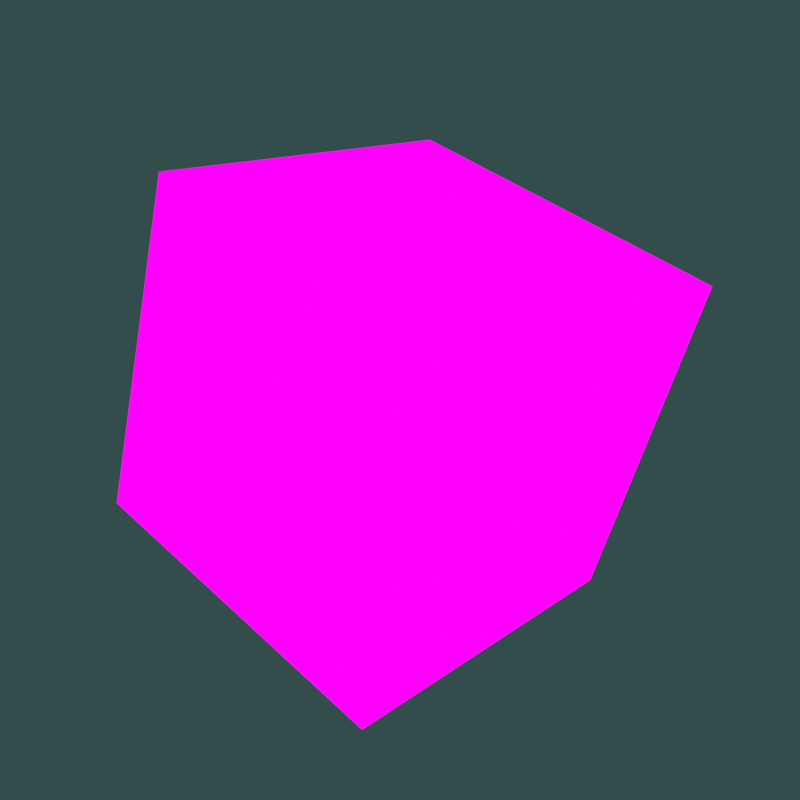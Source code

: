 # Source: 1.blend  (saved by Blender 4.2.66; exported with 4.5.12 LTS)
import bpy
from mathutils import Matrix  # noqa: F401  (used for matrix-valued properties, if any)

bpy.ops.wm.read_factory_settings(use_empty=True)
scene = bpy.context.scene
scene.name = 'Scene'

# ---- collections
col_main = bpy.data.collections.new('Main'); scene.collection.children.link(col_main)

# ---- images (referenced by path relative to the original .blend; pixels are not part of the script)
import os
ASSET_DIR = os.environ.get("B2B_ASSET_DIR", "")  # directory of the original .blend (textures are referenced by path, not embedded)
HERE = os.path.dirname(os.path.abspath(__file__))  # packed textures are extracted next to this script under _unpacked/

def load_image(name, relpath, width, height, colorspace="sRGB"):
    """Load a texture the original file referenced (path relative to the .blend, or extracted next to this script)."""
    p = next((c for c in (os.path.join(HERE, relpath), os.path.join(ASSET_DIR, relpath)) if relpath and os.path.exists(c)), "")
    if p:
        img = bpy.data.images.load(p, check_existing=True)
        img.name = name
    else:  # same state as the original file: an image datablock whose file is absent (Cycles renders it pink)
        img = bpy.data.images.new(name, width, height)
        img.source = "FILE"
        img.filepath = "//" + (relpath or name)
    img.colorspace_settings.name = colorspace
    return img
img_0_hr_png = load_image('0_HR.png', '0_HR.png', 1024, 1024, 'sRGB')

# ---- materials (node trees are filled in below, after node groups)
mat_image = bpy.data.materials.new('image')

# ---- material node trees
mat_image.use_nodes = True; mat_image.node_tree.nodes.clear()
_N = mat_image.node_tree.nodes; _L = mat_image.node_tree.links
n0 = _N.new('ShaderNodeOutputMaterial'); n0.name = 'Material Output'; n0.location = (300, 300)
n1 = _N.new('ShaderNodeEmission'); n1.name = 'Emission'; n1.location = (10, 300)
n2 = _N.new('ShaderNodeTexImage'); n2.name = 'Image Texture'; n2.location = (-280, 280)
n2.image = img_0_hr_png
_L.new(n1.outputs[0], n0.inputs[0])
_L.new(n2.outputs[0], n1.inputs[0])
n0.is_active_output = True

# ---- world
world_world = bpy.data.worlds.new('World'); scene.world = world_world
world_world.use_nodes = True; world_world.node_tree.nodes.clear()
_N = world_world.node_tree.nodes; _L = world_world.node_tree.links
n0 = _N.new('ShaderNodeOutputWorld'); n0.name = 'World Output'; n0.location = (300, 300)
n1 = _N.new('ShaderNodeBackground'); n1.name = 'Background'; n1.location = (10, 300)
n1.inputs[0].default_value = (0.03311, 0.07227, 0.07227, 1.0)
_L.new(n1.outputs[0], n0.inputs[0])
n0.is_active_output = True
world_world.color = (0.05088, 0.05088, 0.05088)
world_world.sun_shadow_jitter_overblur = 0.0

# ---- cameras
cam_camera = bpy.data.cameras.new('Camera')
cam_camera.clip_end = 100.0
cam_camera.ortho_scale = 7.314
cam_camera_001 = bpy.data.cameras.new('Camera.001')
cam_camera_001.lens = 50.0
cam_camera_001.lens_unit = 'FOV'

# ---- lights
light_light = bpy.data.lights.new('Light', 'POINT')
light_light.energy = 1000.0
light_light.shadow_soft_size = 0.1
light_light_001 = bpy.data.lights.new('Light.001', 'POINT')
light_light_001.energy = 1000.0
light_light_001.shadow_soft_size = 0.1

# ---- meshes
me_plane = bpy.data.meshes.new('Plane')
me_plane.from_pydata([(-1.0, -1.0, 0.0), (1.0, -1.0, 0.0), (-1.0, 1.0, 0.0), (1.0, 1.0, 0.0)], [], [(0, 1, 3, 2)])
_uv = me_plane.uv_layers.new(name='UVMap')
_uv.uv.foreach_set('vector', [0.0, 0.0, 1.0, 0.0, 1.0, 1.0, 0.0, 1.0])
me_plane.materials.append(mat_image)
me_plane.update()
me_cube_001 = bpy.data.meshes.new('Cube.001')
me_cube_001.from_pydata([(-1.0, -1.0, -1.0), (-1.0, -1.0, 1.0), (-1.0, 1.0, -1.0), (-1.0, 1.0, 1.0), (1.0, -1.0, -1.0), (1.0, -1.0, 1.0), (1.0, 1.0, -1.0), (1.0, 1.0, 1.0)], [], [(0, 1, 3, 2), (2, 3, 7, 6), (6, 7, 5, 4), (4, 5, 1, 0), (2, 6, 4, 0), (7, 3, 1, 5)])
_uv = me_cube_001.uv_layers.new(name='UVMap')
_uv.uv.foreach_set('vector', [0.0, 0.0, 0.0, 1.0, 1.0, 1.0, 1.0, 0.0, 0.0, 0.0, 0.0, 1.0, 1.0, 1.0, 1.0, 0.0, 1.0, 0.0, 1.0, 1.0, 0.0, 1.0, 0.0, 0.0, 1.0, 0.0, 1.0, 1.0, 0.0, 1.0, 0.0, 0.0, 0.0, 1.0, 1.0, 1.0, 1.0, 0.0, 0.0, 0.0, 1.0, 1.0, 0.0, 1.0, 0.0, 0.0, 1.0, 0.0])
me_cube_001.materials.append(mat_image)
me_cube_001.update()

# ---- objects
ob_camera = bpy.data.objects.new('Camera', cam_camera)
ob_pointlight = bpy.data.objects.new('PointLight', light_light)
ob_cameradelta = bpy.data.objects.new('CameraDelta', cam_camera_001)
ob_pointlightdelta = bpy.data.objects.new('PointLightDelta', light_light_001)
ob_plane = bpy.data.objects.new('Plane', me_plane)
ob_cube = bpy.data.objects.new('Cube', me_cube_001)

# ---- transforms, parenting, visibility, modifiers, constraints
ob_camera.location = (7.359, -6.926, 4.958)
ob_camera.rotation_euler = (1.109, 0.0, 0.8149)
ob_camera.lock_rotations_4d = False
ob_camera.empty_display_type = 'ARROWS'
ob_camera.color = (0.0, 0.0, 0.0, 0.0)
ob_camera.hide_render = True
ob_camera.display_type = 'WIRE'
ob_camera.lineart.crease_threshold = 0.0
ob_pointlight.location = (4.076, 1.005, 5.904)
ob_pointlight.rotation_euler = (0.6503, 0.05522, 1.866)
ob_pointlight.lock_rotations_4d = False
ob_pointlight.empty_display_type = 'ARROWS'
ob_pointlight.color = (0.0, 0.0, 0.0, 0.0)
ob_pointlight.hide_render = True
ob_pointlight.lineart.crease_threshold = 0.0
ob_cameradelta.location = (0.0, 0.0, 3.0)
ob_pointlightdelta.location = (0.0, 0.0, 10.0)
ob_pointlightdelta.rotation_euler = (0.6503, 0.05522, 1.866)
ob_pointlightdelta.lock_rotations_4d = False
ob_pointlightdelta.empty_display_type = 'ARROWS'
ob_pointlightdelta.color = (0.0, 0.0, 0.0, 0.0)
ob_pointlightdelta.hide_render = True
ob_pointlightdelta.lineart.crease_threshold = 0.0
ob_plane.location = (0.0, 0.0, 0.0)
ob_plane.scale = (2.0, 2.0, 2.0)
ob_plane.hide_render = True
ob_cube.location = (0.0, 0.0, 0.0)
ob_cube.rotation_euler = (0.7854, 0.7854, 0.3491)
ob_cube.scale = (0.5, 0.5, 0.5)

# ---- collection membership
scene.collection.objects.link(ob_camera)
scene.collection.objects.link(ob_pointlight)
scene.collection.objects.link(ob_cameradelta)
scene.collection.objects.link(ob_pointlightdelta)
col_main.objects.link(ob_plane)
col_main.objects.link(ob_cube)

# ---- scene / render settings (as saved in the file)
scene.camera = ob_cameradelta
scene.frame_start = 1; scene.frame_end = 250; scene.frame_set(1)
scene.render.engine = 'CYCLES'
scene.render.resolution_x = 640
scene.render.resolution_y = 640
scene.view_settings.view_transform = 'Standard'
bpy.context.view_layer.update()
